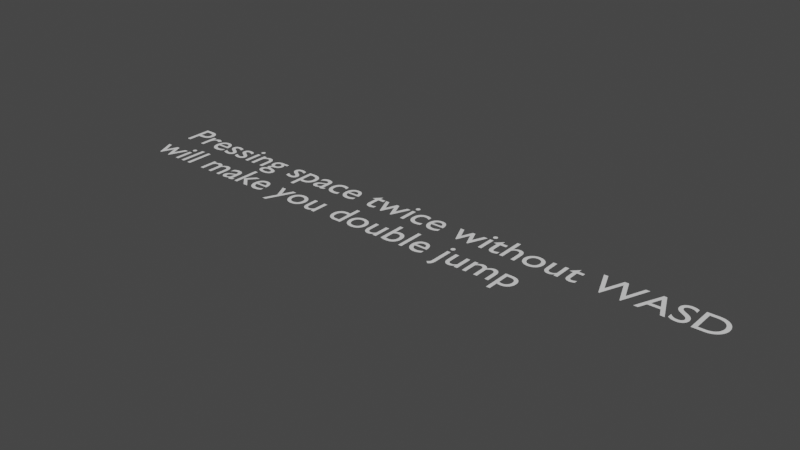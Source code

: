 # Source: DoubleJump.blend  (saved by Blender 2.80.75; exported with 4.5.12 LTS)
import bpy
from mathutils import Matrix  # noqa: F401  (used for matrix-valued properties, if any)

bpy.ops.wm.read_factory_settings(use_empty=True)
scene = bpy.context.scene
scene.name = 'Scene'

# ---- collections
col_collection = bpy.data.collections.new('Collection'); scene.collection.children.link(col_collection)

# ---- world
world_world = bpy.data.worlds.new('World'); scene.world = world_world
world_world.use_nodes = True; world_world.node_tree.nodes.clear()
_N = world_world.node_tree.nodes; _L = world_world.node_tree.links
n0 = _N.new('ShaderNodeOutputWorld'); n0.name = 'World Output'; n0.location = (300, 300)
n1 = _N.new('ShaderNodeBackground'); n1.name = 'Background'; n1.location = (10, 300)
n1.inputs[0].default_value = (0.05088, 0.05088, 0.05088, 1.0)
_L.new(n1.outputs[0], n0.inputs[0])
n0.is_active_output = True
world_world.color = (0.05088, 0.05088, 0.05088)
world_world.use_sun_shadow = False
world_world.sun_shadow_jitter_overblur = 0.0

# ---- curves / text
txt_text = bpy.data.curves.new('Text', 'FONT')
txt_text.dimensions = '2D'
txt_text.body = 'Pressing space twice without WASD\nwill make you double jump'
txt_text.use_path_clamp = True

# ---- objects
ob_text = bpy.data.objects.new('Text', txt_text)

# ---- transforms, parenting, visibility, modifiers, constraints
ob_text.location = (0.0, 0.0, 0.0)
ob_text.lineart.crease_threshold = 0.0

# ---- collection membership
col_collection.objects.link(ob_text)

# ---- scene / render settings (as saved in the file)
scene.frame_start = 1; scene.frame_end = 250; scene.frame_set(1)
scene.render.engine = 'BLENDER_EEVEE_NEXT'
scene.cycles.use_denoising = False
scene.cycles.samples = 128
scene.cycles.sampling_pattern = 'TABULATED_SOBOL'
scene.cycles.use_adaptive_sampling = False
scene.cycles.use_light_tree = False
scene.view_settings.view_transform = 'Filmic'
bpy.context.view_layer.update()

# ---- added for rendering (the .blend has no active camera and no usable light): camera, sun
cam_auto = bpy.data.cameras.new('AutoCamera')
cam_auto.lens = 50.0
cam_auto.sensor_width = 36.0
cam_auto.clip_end = 1000.0
ob_auto_camera = bpy.data.objects.new('AutoCamera', cam_auto)
scene.collection.objects.link(ob_auto_camera)
ob_auto_camera.location = (21.289, -16.9021, 11.0884)
ob_auto_camera.rotation_euler = (1.09748, -7.21219e-08, 0.694738)
scene.camera = ob_auto_camera
light_auto_sun = bpy.data.lights.new('AutoSun', 'SUN')
light_auto_sun.energy = 3.0
light_auto_sun.angle = 0.0523599
ob_auto_sun = bpy.data.objects.new('AutoSun', light_auto_sun)
scene.collection.objects.link(ob_auto_sun)
ob_auto_sun.rotation_euler = (0.872665, 0.174533, 0.523599)
bpy.context.view_layer.update()
